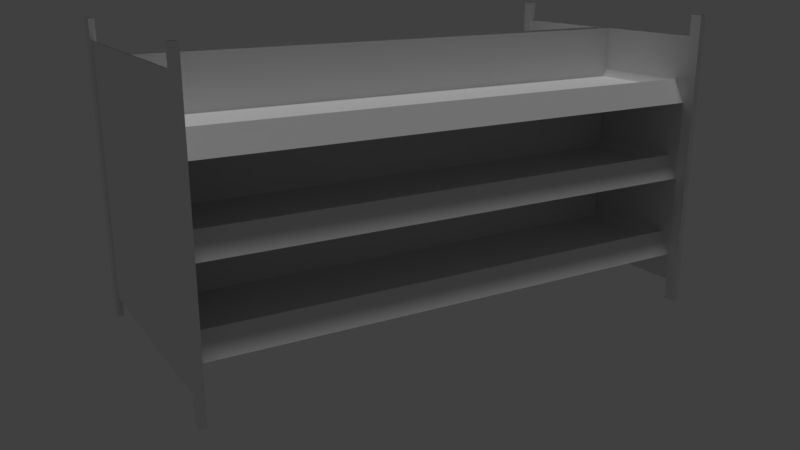 # Source: rack.blend  (saved by Blender 2.77.0; exported with 4.5.12 LTS)
import bpy
from mathutils import Matrix  # noqa: F401  (used for matrix-valued properties, if any)

bpy.ops.wm.read_factory_settings(use_empty=True)
scene = bpy.context.scene
scene.name = 'Scene'

# ---- collections
col_collection_1 = bpy.data.collections.new('Collection 1'); scene.collection.children.link(col_collection_1)

# ---- materials (node trees are filled in below, after node groups)
mat_rack = bpy.data.materials.new('rack')
mat_rack.alpha_threshold = 0.0
mat_rack.use_transparent_shadow = False
mat_rack.roughness = 0.5
mat_rack.specular_intensity = 1.0

# ---- material node trees

# ---- world
world_world = bpy.data.worlds.new('World'); scene.world = world_world
world_world.color = (0.05088, 0.05088, 0.05088)
world_world.use_sun_shadow = False
world_world.sun_shadow_jitter_overblur = 0.0
world_world.cycles.sampling_method = 'MANUAL'

# ---- cameras
cam_camera = bpy.data.cameras.new('Camera')
cam_camera.clip_end = 100.0
cam_camera.lens = 35.0
cam_camera.sensor_width = 32.0
cam_camera.sensor_height = 18.0
cam_camera.display_size = 2.0
cam_camera.dof.focus_distance = 0.0
cam_camera.dof.aperture_fstop = 128.0
cam_camera.dof.aperture_blades = 6

# ---- lights
light_hemi = bpy.data.lights.new('Hemi', 'SUN')
light_hemi.transmission_factor = 0.0
light_hemi.angle = 0.1993
light_hemi.energy = 1.0
light_hemi.shadow_buffer_clip_start = 0.5
light_hemi.shadow_soft_size = 0.1
light_hemi.shadow_cascade_max_distance = 1000.0

# ---- meshes
me_cube_001 = bpy.data.meshes.new('Cube.001')
me_cube_001.from_pydata([(-0.9212, -1.974, 0.3749), (-0.8291, -1.974, 0.5488), (-0.9212, 1.974, 0.3749), (-0.8291, 1.974, 0.5488), (0.9212, -1.974, 0.3749), (0.8291, -1.974, 0.5488), (0.9212, 1.974, 0.3749), (0.8291, 1.974, 0.5488), (-0.8373, -1.935, 0.4841), (-0.8373, 1.935, 0.4841), (0.8373, 1.935, 0.4841), (0.8373, -1.935, 0.4841), (0.8373, -1.935, 1.114), (0.8373, 1.935, 1.114), (-0.8373, 1.935, 1.114), (-0.8373, -1.935, 1.114), (0.8291, 1.974, 1.179), (0.9212, 1.974, 1.005), (0.8291, -1.974, 1.179), (0.9212, -1.974, 1.005), (-0.8291, 1.974, 1.179), (-0.9212, 1.974, 1.005), (-0.8291, -1.974, 1.179), (-0.9212, -1.974, 1.005), (-0.9212, -1.974, 1.605), (-0.8291, -1.974, 1.779), (-0.9212, 1.974, 1.605), (-0.8291, 1.974, 1.779), (0.9212, -1.974, 1.605), (0.8291, -1.974, 1.779), (0.9212, 1.974, 1.605), (0.8291, 1.974, 1.779), (-0.8373, -1.935, 1.714), (-0.8373, 1.935, 1.714), (0.8373, 1.935, 1.714), (0.8373, -1.935, 1.714), (-0.9409, -1.967, 0.1645), (0.9409, -1.967, 0.1645), (-0.9409, -1.967, 2.11), (0.9409, -1.967, 2.11), (-0.9409, -1.981, 2.11), (-0.9409, -1.981, 0.1645), (0.9409, -1.981, 0.1645), (0.9409, -1.981, 2.11), (0.9409, -1.997, 0.0056), (0.9409, -1.997, 2.268), (0.9409, -1.951, 0.0056), (0.9409, -1.951, 2.268), (1.033, -1.997, 0.0056), (1.033, -1.997, 2.268), (1.033, -1.951, 0.0056), (1.033, -1.951, 2.268), (-1.033, -1.997, 0.0056), (-1.033, -1.997, 2.268), (-1.033, -1.951, 0.0056), (-1.033, -1.951, 2.268), (-0.9409, -1.997, 0.0056), (-0.9409, -1.997, 2.268), (-0.9409, -1.951, 0.0056), (-0.9409, -1.951, 2.268), (0.9409, 1.953, 2.268), (0.9409, 1.953, 0.0056), (0.9409, 1.999, 2.268), (0.9409, 1.999, 0.0056), (1.033, 1.953, 2.268), (1.033, 1.953, 0.0056), (1.033, 1.999, 2.268), (1.033, 1.999, 0.0056), (-1.033, 1.953, 2.268), (-1.033, 1.953, 0.0056), (-1.033, 1.999, 2.268), (-1.033, 1.999, 0.0056), (-0.9409, 1.953, 2.268), (-0.9409, 1.953, 0.0056), (-0.9409, 1.999, 2.268), (-0.9409, 1.999, 0.0056), (-0.9409, 1.983, 2.11), (-0.9409, 1.983, 0.1645), (0.9409, 1.983, 0.1645), (0.9409, 1.983, 2.11), (-0.9409, 1.969, 2.11), (0.9409, 1.969, 2.11), (-0.9409, 1.969, 0.1645), (0.9409, 1.969, 0.1645), (0.0658, -1.965, 2.11), (0.0658, -1.965, 0.1645), (0.0658, 1.965, 2.11), (0.0658, 1.965, 0.1645), (-0.0658, 1.965, 2.11), (-0.0658, -1.965, 2.11), (-0.0658, -1.965, 0.1645), (-0.0658, 1.965, 0.1645)], [], [(1, 3, 2, 0), (7, 5, 4, 6), (8, 11, 10, 9), (5, 7, 10, 11), (1, 5, 11, 8), (0, 4, 5, 1), (3, 9, 10, 7), (3, 1, 8, 9), (2, 3, 7, 6), (21, 20, 16, 17), (20, 22, 15, 14), (20, 14, 13, 16), (23, 19, 18, 22), (22, 18, 12, 15), (18, 16, 13, 12), (15, 12, 13, 14), (16, 18, 19, 17), (22, 20, 21, 23), (25, 27, 26, 24), (31, 29, 28, 30), (32, 35, 34, 33), (29, 31, 34, 35), (25, 29, 35, 32), (24, 28, 29, 25), (27, 33, 34, 31), (27, 25, 32, 33), (26, 27, 31, 30), (36, 38, 39, 37), (41, 42, 43, 40), (37, 42, 43, 39), (38, 40, 41, 36), (47, 51, 50, 46), (51, 49, 48, 50), (49, 45, 44, 48), (53, 55, 54, 52), (55, 59, 58, 54), (57, 53, 52, 56), (39, 43, 45, 47), (42, 37, 46, 44), (44, 45, 43, 42), (37, 39, 47, 46), (59, 57, 40, 38), (56, 58, 36, 41), (38, 36, 58, 59), (57, 56, 41, 40), (62, 63, 78, 79), (81, 83, 61, 60), (63, 61, 83, 78), (60, 62, 79, 81), (82, 80, 72, 73), (75, 74, 76, 77), (77, 82, 73, 75), (80, 76, 74, 72), (62, 66, 67, 63), (64, 60, 61, 65), (66, 64, 65, 67), (70, 74, 75, 71), (68, 70, 71, 69), (72, 68, 69, 73), (81, 79, 78, 83), (82, 77, 76, 80), (78, 77, 76, 79), (83, 81, 80, 82), (84, 85, 87, 86), (89, 88, 91, 90), (26, 30, 28, 24), (19, 23, 21, 17), (2, 6, 4, 0)])
_uv = me_cube_001.uv_layers.new(name='UVMap')
_uv.uv.foreach_set('vector', [0.006955, 0.6261, 0.4338, 0.6261, 0.4338, 0.6384, 0.006955, 0.6384, 0.4338, 0.6259, 0.006955, 0.6259, 0.006955, 0.6136, 0.4338, 0.6136, 0.006955, 0.6135, 0.006955, 0.4324, 0.4253, 0.4324, 0.4253, 0.6135, 0.006955, 0.6385, 0.4245, 0.6385, 0.4203, 0.6457, 0.01129, 0.6457, 0.007845, 0.6615, 0.1871, 0.6615, 0.188, 0.6697, 0.006955, 0.6697, 0.006955, 0.6698, 0.2062, 0.6698, 0.1962, 0.677, 0.01691, 0.677, 0.007845, 0.6614, 0.006955, 0.6532, 0.188, 0.6532, 0.1871, 0.6614, 0.4245, 0.6531, 0.006955, 0.6531, 0.01109, 0.6458, 0.4201, 0.6458, 0.006955, 0.6844, 0.01692, 0.6772, 0.1962, 0.6772, 0.2062, 0.6844, 0.5702, 0.2586, 0.5802, 0.2513, 0.7595, 0.2513, 0.7694, 0.2586, 0.9877, 0.2272, 0.5702, 0.2272, 0.5743, 0.22, 0.9834, 0.22, 0.5711, 0.2355, 0.5702, 0.2274, 0.7513, 0.2274, 0.7504, 0.2355, 0.5702, 0.244, 0.7694, 0.244, 0.7595, 0.2512, 0.5802, 0.2512, 0.5711, 0.2357, 0.7504, 0.2357, 0.7513, 0.2439, 0.5702, 0.2439, 0.5702, 0.2126, 0.9877, 0.2126, 0.9836, 0.2199, 0.5745, 0.2199, 0.5702, 0.1876, 0.5702, 0.006578, 0.9886, 0.006578, 0.9886, 0.1876, 0.9971, 0.2001, 0.5702, 0.2001, 0.5702, 0.1878, 0.9971, 0.1878, 0.5702, 0.2002, 0.9971, 0.2002, 0.9971, 0.2125, 0.5702, 0.2125, 0.07643, 0.002093, 0.07643, 0.429, 0.06413, 0.429, 0.06413, 0.002093, 0.07657, 0.429, 0.07657, 0.002093, 0.08887, 0.002093, 0.08887, 0.429, 0.1355, 0.1906, 0.1355, 0.009549, 0.5539, 0.009549, 0.5539, 0.1906, 0.064, 0.002093, 0.064, 0.4196, 0.05678, 0.4155, 0.05678, 0.00643, 0.04097, 0.002983, 0.04097, 0.1823, 0.03279, 0.1832, 0.03279, 0.002093, 0.03266, 0.002093, 0.03266, 0.2013, 0.02544, 0.1913, 0.02544, 0.01205, 0.04111, 0.002983, 0.04929, 0.002093, 0.04929, 0.1832, 0.04111, 0.1823, 0.04943, 0.4196, 0.04943, 0.002093, 0.05664, 0.006232, 0.05664, 0.4153, 0.01809, 0.002093, 0.0253, 0.01205, 0.0253, 0.1913, 0.01809, 0.2013, 0.2899, 0.6905, 0.2899, 0.9817, 0.008151, 0.9817, 0.008151, 0.6905, 0.2901, 0.6905, 0.5718, 0.6905, 0.5718, 0.9817, 0.2901, 0.9817, 0.5942, 0.7276, 0.5979, 0.7276, 0.5978, 0.9509, 0.594, 0.9509, 0.6746, 0.9509, 0.6708, 0.9509, 0.671, 0.7276, 0.6748, 0.7276, 0.6343, 0.9952, 0.6216, 0.9952, 0.6216, 0.6832, 0.6343, 0.6832, 0.6216, 0.9952, 0.6153, 0.9952, 0.6153, 0.6832, 0.6216, 0.6832, 0.6153, 0.9952, 0.6026, 0.9952, 0.6026, 0.6832, 0.6153, 0.6832, 0.6535, 0.9954, 0.6472, 0.9954, 0.6472, 0.6833, 0.6535, 0.6833, 0.6472, 0.9954, 0.6345, 0.9954, 0.6345, 0.6833, 0.6472, 0.6833, 0.6662, 0.9954, 0.6535, 0.9954, 0.6535, 0.6833, 0.6662, 0.6833, 0.594, 0.9509, 0.5978, 0.9509, 0.6026, 0.9952, 0.5894, 0.9954, 0.5979, 0.7276, 0.5942, 0.7276, 0.5894, 0.6833, 0.6026, 0.6832, 0.6026, 0.6832, 0.6026, 0.9952, 0.5978, 0.9509, 0.5979, 0.7276, 0.5942, 0.7276, 0.594, 0.9509, 0.5894, 0.9954, 0.5894, 0.6833, 0.6794, 0.9952, 0.6662, 0.9954, 0.6708, 0.9509, 0.6746, 0.9509, 0.6662, 0.6833, 0.6794, 0.6832, 0.6748, 0.7276, 0.671, 0.7276, 0.6746, 0.9509, 0.6748, 0.7276, 0.6794, 0.6832, 0.6794, 0.9952, 0.6662, 0.9954, 0.6662, 0.6833, 0.671, 0.7276, 0.6708, 0.9509, 0.9882, 0.3802, 0.6783, 0.3802, 0.7222, 0.3754, 0.9441, 0.3756, 0.9441, 0.3718, 0.7223, 0.3716, 0.6781, 0.3671, 0.9881, 0.3671, 0.6783, 0.3802, 0.6781, 0.3671, 0.7223, 0.3716, 0.7222, 0.3754, 0.9881, 0.3671, 0.9882, 0.3802, 0.9441, 0.3756, 0.9441, 0.3718, 0.7222, 0.3621, 0.9441, 0.3623, 0.9882, 0.3669, 0.6783, 0.3669, 0.6781, 0.3538, 0.9881, 0.3538, 0.9441, 0.3586, 0.7222, 0.3584, 0.7222, 0.3584, 0.7222, 0.3621, 0.6783, 0.3669, 0.6781, 0.3538, 0.9441, 0.3623, 0.9441, 0.3586, 0.9881, 0.3538, 0.9882, 0.3669, 0.9882, 0.3802, 0.9882, 0.3928, 0.6783, 0.3928, 0.6783, 0.3802, 0.9882, 0.3991, 0.9882, 0.4117, 0.6783, 0.4117, 0.6783, 0.3991, 0.9882, 0.3928, 0.9882, 0.3991, 0.6783, 0.3991, 0.6783, 0.3928, 0.9881, 0.3412, 0.9881, 0.3538, 0.6781, 0.3538, 0.6781, 0.3412, 0.9881, 0.3349, 0.9881, 0.3412, 0.6781, 0.3412, 0.6781, 0.3349, 0.9881, 0.3223, 0.9881, 0.3349, 0.6781, 0.3349, 0.6781, 0.3223, 0.9441, 0.3718, 0.9441, 0.3756, 0.7222, 0.3754, 0.7223, 0.3716, 0.7222, 0.3621, 0.7222, 0.3584, 0.9441, 0.3586, 0.9441, 0.3623, 0.6929, 0.7022, 0.6929, 0.4223, 0.9822, 0.4223, 0.9822, 0.7022, 0.6932, 0.7071, 0.9825, 0.7071, 0.9825, 0.987, 0.6932, 0.987, 0.1076, 0.4045, 0.1076, 0.2258, 0.4687, 0.2258, 0.4687, 0.4045, 0.6599, 0.2859, 0.6599, 0.647, 0.4812, 0.647, 0.4812, 0.2859, 0.4051, 0.4333, 0.4051, 0.6101, 0.02633, 0.6101, 0.02633, 0.4333, 0.02633, 0.6108, 0.02633, 0.4341, 0.4051, 0.4341, 0.4051, 0.6108, 0.4051, 0.4326, 0.4051, 0.6094, 0.02633, 0.6094, 0.02633, 0.4326])
me_cube_001.materials.append(mat_rack)
me_cube_001.use_remesh_preserve_volume = False
me_cube_001.use_remesh_preserve_attributes = False
me_cube_001.use_mirror_vertex_groups = False
me_cube_001.update()

# ---- objects
ob_hemi = bpy.data.objects.new('Hemi', light_hemi)
ob_camera = bpy.data.objects.new('Camera', cam_camera)
ob_cube = bpy.data.objects.new('Cube', me_cube_001)

# ---- transforms, parenting, visibility, modifiers, constraints
ob_hemi.location = (0.0, 0.0, 4.953)
ob_hemi.lineart.crease_threshold = 0.0
ob_camera.location = (5.581, -3.316, 2.701)
ob_camera.rotation_euler = (1.27, 3.684e-06, 1.036)
ob_camera.scale = (1.0, 1.0, 1.0)
ob_camera.lineart.crease_threshold = 0.0
ob_cube.location = (0.0, 0.0, 0.0)
ob_cube.lineart.crease_threshold = 0.0

# ---- collection membership
col_collection_1.objects.link(ob_hemi)
col_collection_1.objects.link(ob_camera)
col_collection_1.objects.link(ob_cube)

# ---- scene / render settings (as saved in the file)
scene.camera = ob_camera
scene.frame_start = 1; scene.frame_end = 250; scene.frame_set(1)
scene.render.engine = 'BLENDER_EEVEE_NEXT'
scene.render.resolution_percentage = 50
scene.render.dither_intensity = 0.0
scene.cycles.use_denoising = False
scene.cycles.samples = 128
scene.cycles.sampling_pattern = 'TABULATED_SOBOL'
scene.cycles.light_sampling_threshold = 0.0
scene.cycles.use_adaptive_sampling = False
scene.cycles.use_light_tree = False
scene.cycles.blur_glossy = 0.0
scene.cycles.sample_clamp_indirect = 0.0
scene.view_settings.view_transform = 'Standard'
bpy.context.view_layer.update()
